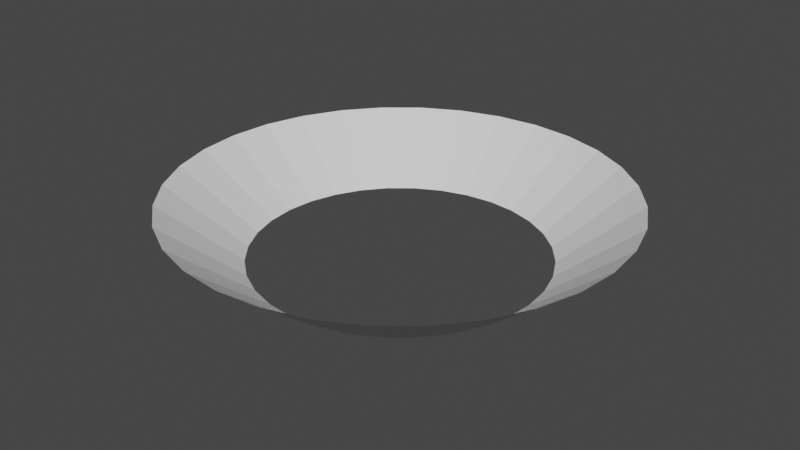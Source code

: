 # Source: shockWave_Reverse.blend  (saved by Blender 3.0.42; exported with 4.5.12 LTS)
import bpy
from mathutils import Matrix  # noqa: F401  (used for matrix-valued properties, if any)

bpy.ops.wm.read_factory_settings(use_empty=True)
scene = bpy.context.scene
scene.name = 'Scene'

# ---- world
world_world = bpy.data.worlds.new('World'); scene.world = world_world
world_world.use_nodes = True; world_world.node_tree.nodes.clear()
_N = world_world.node_tree.nodes; _L = world_world.node_tree.links
n0 = _N.new('ShaderNodeOutputWorld'); n0.name = 'World Output'; n0.location = (300, 300)
n1 = _N.new('ShaderNodeBackground'); n1.name = 'Background'; n1.location = (10, 300)
n1.inputs[0].default_value = (0.05088, 0.05088, 0.05088, 1.0)
_L.new(n1.outputs[0], n0.inputs[0])
n0.is_active_output = True
world_world.color = (0.05088, 0.05088, 0.05088)
world_world.use_sun_shadow = False
world_world.sun_shadow_jitter_overblur = 0.0

# ---- meshes
me_x = bpy.data.meshes.new('円柱')
me_x.from_pydata([(-1.435e-08, 0.78, -0.07567), (2.794e-09, 1.2, 0.25), (0.1522, 0.765, -0.07567), (0.2341, 1.177, 0.25), (0.2985, 0.7206, -0.07567), (0.4592, 1.109, 0.25), (0.4333, 0.6485, -0.07567), (0.6667, 0.9978, 0.25), (0.5515, 0.5515, -0.07567), (0.8485, 0.8485, 0.25), (0.6485, 0.4333, -0.07567), (0.9978, 0.6667, 0.25), (0.7206, 0.2985, -0.07567), (1.109, 0.4592, 0.25), (0.765, 0.1522, -0.07567), (1.177, 0.2341, 0.25), (0.78, -3.331e-08, -0.07567), (1.2, -4.947e-08, 0.25), (0.765, -0.1522, -0.07567), (1.177, -0.2341, 0.25), (0.7206, -0.2985, -0.07567), (1.109, -0.4592, 0.25), (0.6485, -0.4333, -0.07567), (0.9978, -0.6667, 0.25), (0.5515, -0.5515, -0.07567), (0.8485, -0.8485, 0.25), (0.4333, -0.6485, -0.07567), (0.6667, -0.9978, 0.25), (0.2985, -0.7206, -0.07567), (0.4592, -1.109, 0.25), (0.1522, -0.765, -0.07567), (0.2341, -1.177, 0.25), (-8.254e-08, -0.78, -0.07567), (-1.021e-07, -1.2, 0.25), (-0.1522, -0.765, -0.07567), (-0.2341, -1.177, 0.25), (-0.2985, -0.7206, -0.07567), (-0.4592, -1.109, 0.25), (-0.4333, -0.6485, -0.07567), (-0.6667, -0.9978, 0.25), (-0.5515, -0.5515, -0.07567), (-0.8485, -0.8485, 0.25), (-0.6485, -0.4333, -0.07567), (-0.9978, -0.6667, 0.25), (-0.7206, -0.2985, -0.07567), (-1.109, -0.4592, 0.25), (-0.765, -0.1522, -0.07567), (-1.177, -0.2341, 0.25), (-0.78, 1.008e-08, -0.07567), (-1.2, 1.729e-08, 0.25), (-0.765, 0.1522, -0.07567), (-1.177, 0.2341, 0.25), (-0.7206, 0.2985, -0.07567), (-1.109, 0.4592, 0.25), (-0.6485, 0.4333, -0.07567), (-0.9978, 0.6667, 0.25), (-0.5515, 0.5515, -0.07567), (-0.8485, 0.8485, 0.25), (-0.4333, 0.6485, -0.07567), (-0.6667, 0.9978, 0.25), (-0.2985, 0.7206, -0.07567), (-0.4592, 1.109, 0.25), (-0.1522, 0.765, -0.07567), (-0.2341, 1.177, 0.25)], [], [(0, 2, 3, 1), (2, 4, 5, 3), (4, 6, 7, 5), (6, 8, 9, 7), (8, 10, 11, 9), (10, 12, 13, 11), (12, 14, 15, 13), (14, 16, 17, 15), (16, 18, 19, 17), (18, 20, 21, 19), (20, 22, 23, 21), (22, 24, 25, 23), (24, 26, 27, 25), (26, 28, 29, 27), (28, 30, 31, 29), (30, 32, 33, 31), (32, 34, 35, 33), (34, 36, 37, 35), (36, 38, 39, 37), (38, 40, 41, 39), (40, 42, 43, 41), (42, 44, 45, 43), (44, 46, 47, 45), (46, 48, 49, 47), (48, 50, 51, 49), (50, 52, 53, 51), (52, 54, 55, 53), (54, 56, 57, 55), (56, 58, 59, 57), (58, 60, 61, 59), (60, 62, 63, 61), (62, 0, 1, 63)])
_uv = me_x.uv_layers.new(name='UVマップ')
_uv.uv.foreach_set('vector', [0.9688, 0.5, 1.0, 0.5, 1.0, 1.0, 0.9688, 1.0, 0.9375, 0.5, 0.9688, 0.5, 0.9688, 1.0, 0.9375, 1.0, 0.9062, 0.5, 0.9375, 0.5, 0.9375, 1.0, 0.9062, 1.0, 0.875, 0.5, 0.9062, 0.5, 0.9062, 1.0, 0.875, 1.0, 0.8438, 0.5, 0.875, 0.5, 0.875, 1.0, 0.8438, 1.0, 0.8125, 0.5, 0.8438, 0.5, 0.8438, 1.0, 0.8125, 1.0, 0.7812, 0.5, 0.8125, 0.5, 0.8125, 1.0, 0.7812, 1.0, 0.75, 0.5, 0.7812, 0.5, 0.7812, 1.0, 0.75, 1.0, 0.7188, 0.5, 0.75, 0.5, 0.75, 1.0, 0.7188, 1.0, 0.6875, 0.5, 0.7188, 0.5, 0.7188, 1.0, 0.6875, 1.0, 0.6562, 0.5, 0.6875, 0.5, 0.6875, 1.0, 0.6562, 1.0, 0.625, 0.5, 0.6562, 0.5, 0.6562, 1.0, 0.625, 1.0, 0.5938, 0.5, 0.625, 0.5, 0.625, 1.0, 0.5938, 1.0, 0.5625, 0.5, 0.5938, 0.5, 0.5938, 1.0, 0.5625, 1.0, 0.5312, 0.5, 0.5625, 0.5, 0.5625, 1.0, 0.5312, 1.0, 0.5, 0.5, 0.5312, 0.5, 0.5312, 1.0, 0.5, 1.0, 0.4688, 0.5, 0.5, 0.5, 0.5, 1.0, 0.4688, 1.0, 0.4375, 0.5, 0.4688, 0.5, 0.4688, 1.0, 0.4375, 1.0, 0.4062, 0.5, 0.4375, 0.5, 0.4375, 1.0, 0.4062, 1.0, 0.375, 0.5, 0.4062, 0.5, 0.4062, 1.0, 0.375, 1.0, 0.3438, 0.5, 0.375, 0.5, 0.375, 1.0, 0.3438, 1.0, 0.3125, 0.5, 0.3438, 0.5, 0.3438, 1.0, 0.3125, 1.0, 0.2812, 0.5, 0.3125, 0.5, 0.3125, 1.0, 0.2812, 1.0, 0.25, 0.5, 0.2812, 0.5, 0.2812, 1.0, 0.25, 1.0, 0.2188, 0.5, 0.25, 0.5, 0.25, 1.0, 0.2188, 1.0, 0.1875, 0.5, 0.2188, 0.5, 0.2188, 1.0, 0.1875, 1.0, 0.1562, 0.5, 0.1875, 0.5, 0.1875, 1.0, 0.1562, 1.0, 0.125, 0.5, 0.1562, 0.5, 0.1562, 1.0, 0.125, 1.0, 0.09375, 0.5, 0.125, 0.5, 0.125, 1.0, 0.09375, 1.0, 0.0625, 0.5, 0.09375, 0.5, 0.09375, 1.0, 0.0625, 1.0, 0.03125, 0.5, 0.0625, 0.5, 0.0625, 1.0, 0.03125, 1.0, 0.0, 0.5, 0.03125, 0.5, 0.03125, 1.0, 0.0, 1.0])
me_x.use_remesh_fix_poles = True
me_x.use_remesh_preserve_attributes = False
me_x.update()

# ---- objects
ob_shockwave_reverse = bpy.data.objects.new('shockWave_Reverse', me_x)

# ---- transforms, parenting, visibility, modifiers, constraints
ob_shockwave_reverse.location = (0.0, 0.0, 0.0)

# ---- collection membership
scene.collection.objects.link(ob_shockwave_reverse)

# ---- scene / render settings (as saved in the file)
scene.frame_start = 1; scene.frame_end = 250; scene.frame_set(1)
scene.render.engine = 'BLENDER_EEVEE_NEXT'
scene.cycles.sampling_pattern = 'TABULATED_SOBOL'
scene.cycles.use_light_tree = False
scene.view_settings.view_transform = 'Filmic'
bpy.context.view_layer.update()

# ---- added for rendering (the .blend has no active camera and no usable light): camera, sun
cam_auto = bpy.data.cameras.new('AutoCamera')
cam_auto.lens = 50.0
cam_auto.sensor_width = 36.0
cam_auto.clip_end = 1000.0
ob_auto_camera = bpy.data.objects.new('AutoCamera', cam_auto)
scene.collection.objects.link(ob_auto_camera)
ob_auto_camera.location = (3.15474, -3.78569, 2.61096)
ob_auto_camera.rotation_euler = (1.09748, -7.21219e-08, 0.694738)
scene.camera = ob_auto_camera
light_auto_sun = bpy.data.lights.new('AutoSun', 'SUN')
light_auto_sun.energy = 3.0
light_auto_sun.angle = 0.0523599
ob_auto_sun = bpy.data.objects.new('AutoSun', light_auto_sun)
scene.collection.objects.link(ob_auto_sun)
ob_auto_sun.rotation_euler = (0.872665, 0.174533, 0.523599)
bpy.context.view_layer.update()
